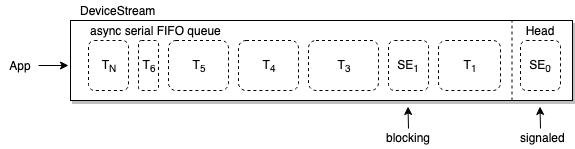

The diagram above was exported from draw.io. Its source (the exported page's mxGraphModel, read from the mxfile embedded in the PNG):
<mxGraphModel dx="696" dy="626" grid="1" gridSize="10" guides="1" tooltips="1" connect="1" arrows="1" fold="1" page="1" pageScale="1" pageWidth="850" pageHeight="1100" math="0" shadow="0">
  <root>
    <mxCell id="0" />
    <mxCell id="1" parent="0" />
    <mxCell id="hWTyPkQZ2qzjJMIVBUVF-4" value="DeviceStream" style="text;html=1;strokeColor=none;fillColor=none;align=left;verticalAlign=middle;whiteSpace=wrap;rounded=0;" parent="1" vertex="1">
      <mxGeometry x="78" width="80" height="20" as="geometry" />
    </mxCell>
    <mxCell id="hWTyPkQZ2qzjJMIVBUVF-16" value="App" style="text;html=1;strokeColor=none;fillColor=none;align=center;verticalAlign=middle;whiteSpace=wrap;rounded=0;dashed=1;" parent="1" vertex="1">
      <mxGeometry y="55" width="40" height="20" as="geometry" />
    </mxCell>
    <mxCell id="hWTyPkQZ2qzjJMIVBUVF-18" value="" style="endArrow=classic;html=1;" parent="1" edge="1">
      <mxGeometry width="50" height="50" relative="1" as="geometry">
        <mxPoint x="38" y="65" as="sourcePoint" />
        <mxPoint x="68" y="65" as="targetPoint" />
      </mxGeometry>
    </mxCell>
    <mxCell id="hWTyPkQZ2qzjJMIVBUVF-1" value="" style="rounded=0;whiteSpace=wrap;html=1;shadow=1;" parent="1" vertex="1">
      <mxGeometry x="70" y="20" width="502" height="80" as="geometry" />
    </mxCell>
    <mxCell id="hWTyPkQZ2qzjJMIVBUVF-2" value="async serial FIFO queue" style="text;html=1;strokeColor=none;fillColor=none;align=left;verticalAlign=middle;whiteSpace=wrap;rounded=0;" parent="1" vertex="1">
      <mxGeometry x="88" y="20" width="140" height="20" as="geometry" />
    </mxCell>
    <mxCell id="hWTyPkQZ2qzjJMIVBUVF-7" value="SE&lt;sub&gt;0&lt;/sub&gt;" style="text;html=1;strokeColor=#000000;fillColor=none;align=center;verticalAlign=middle;whiteSpace=wrap;rounded=1;dashed=1;" parent="1" vertex="1">
      <mxGeometry x="520" y="40" width="40" height="50" as="geometry" />
    </mxCell>
    <mxCell id="hWTyPkQZ2qzjJMIVBUVF-8" value="T&lt;sub&gt;1&lt;/sub&gt;" style="text;html=1;strokeColor=#000000;fillColor=none;align=center;verticalAlign=middle;whiteSpace=wrap;rounded=1;dashed=1;" parent="1" vertex="1">
      <mxGeometry x="438" y="40" width="62" height="50" as="geometry" />
    </mxCell>
    <mxCell id="hWTyPkQZ2qzjJMIVBUVF-9" value="T&lt;sub&gt;3&lt;/sub&gt;" style="text;html=1;strokeColor=#000000;fillColor=none;align=center;verticalAlign=middle;whiteSpace=wrap;rounded=1;dashed=1;" parent="1" vertex="1">
      <mxGeometry x="308" y="40" width="70" height="50" as="geometry" />
    </mxCell>
    <mxCell id="hWTyPkQZ2qzjJMIVBUVF-11" value="T&lt;sub&gt;4&lt;/sub&gt;" style="text;html=1;strokeColor=#000000;fillColor=none;align=center;verticalAlign=middle;whiteSpace=wrap;rounded=1;dashed=1;" parent="1" vertex="1">
      <mxGeometry x="238" y="40" width="60" height="50" as="geometry" />
    </mxCell>
    <mxCell id="hWTyPkQZ2qzjJMIVBUVF-12" value="T&lt;sub&gt;5&lt;/sub&gt;" style="text;html=1;strokeColor=#000000;fillColor=none;align=center;verticalAlign=middle;whiteSpace=wrap;rounded=1;dashed=1;" parent="1" vertex="1">
      <mxGeometry x="168" y="40" width="60" height="50" as="geometry" />
    </mxCell>
    <mxCell id="hWTyPkQZ2qzjJMIVBUVF-13" value="T&lt;sub&gt;6&lt;/sub&gt;" style="text;html=1;strokeColor=#000000;fillColor=none;align=center;verticalAlign=middle;whiteSpace=wrap;rounded=1;dashed=1;" parent="1" vertex="1">
      <mxGeometry x="138" y="40" width="20" height="50" as="geometry" />
    </mxCell>
    <mxCell id="hWTyPkQZ2qzjJMIVBUVF-14" value="T&lt;sub&gt;N&lt;/sub&gt;" style="text;html=1;strokeColor=#000000;fillColor=none;align=center;verticalAlign=middle;whiteSpace=wrap;rounded=1;dashed=1;" parent="1" vertex="1">
      <mxGeometry x="88" y="40" width="40" height="50" as="geometry" />
    </mxCell>
    <mxCell id="H2AIq35H4eGOhcMndZeG-2" value="SE&lt;sub&gt;1&lt;/sub&gt;" style="text;html=1;strokeColor=#000000;fillColor=none;align=center;verticalAlign=middle;whiteSpace=wrap;rounded=1;dashed=1;" vertex="1" parent="1">
      <mxGeometry x="388" y="40" width="40" height="50" as="geometry" />
    </mxCell>
    <mxCell id="H2AIq35H4eGOhcMndZeG-8" value="" style="endArrow=none;dashed=1;html=1;" edge="1" parent="1">
      <mxGeometry width="50" height="50" relative="1" as="geometry">
        <mxPoint x="511.5" y="100" as="sourcePoint" />
        <mxPoint x="511.5" y="20" as="targetPoint" />
      </mxGeometry>
    </mxCell>
    <mxCell id="H2AIq35H4eGOhcMndZeG-3" value="&lt;div style=&quot;text-align: center&quot;&gt;&lt;span&gt;Head&lt;/span&gt;&lt;/div&gt;" style="text;html=1;strokeColor=none;fillColor=none;align=center;verticalAlign=middle;whiteSpace=wrap;rounded=0;" vertex="1" parent="1">
      <mxGeometry x="520" y="20" width="38" height="20" as="geometry" />
    </mxCell>
    <mxCell id="H2AIq35H4eGOhcMndZeG-16" value="signaled&lt;br&gt;" style="text;html=1;resizable=0;points=[];autosize=1;align=center;verticalAlign=top;spacingTop=-4;" vertex="1" parent="1">
      <mxGeometry x="512" y="128" width="60" height="20" as="geometry" />
    </mxCell>
    <mxCell id="H2AIq35H4eGOhcMndZeG-17" value="" style="endArrow=classic;html=1;" edge="1" parent="1">
      <mxGeometry width="50" height="50" relative="1" as="geometry">
        <mxPoint x="540" y="128" as="sourcePoint" />
        <mxPoint x="539.5" y="106" as="targetPoint" />
      </mxGeometry>
    </mxCell>
    <mxCell id="H2AIq35H4eGOhcMndZeG-18" value="blocking&lt;br&gt;" style="text;html=1;resizable=0;points=[];autosize=1;align=center;verticalAlign=top;spacingTop=-4;" vertex="1" parent="1">
      <mxGeometry x="378" y="128" width="60" height="20" as="geometry" />
    </mxCell>
    <mxCell id="H2AIq35H4eGOhcMndZeG-19" value="" style="endArrow=classic;html=1;" edge="1" parent="1">
      <mxGeometry width="50" height="50" relative="1" as="geometry">
        <mxPoint x="408" y="128" as="sourcePoint" />
        <mxPoint x="407.5" y="106" as="targetPoint" />
      </mxGeometry>
    </mxCell>
  </root>
</mxGraphModel>